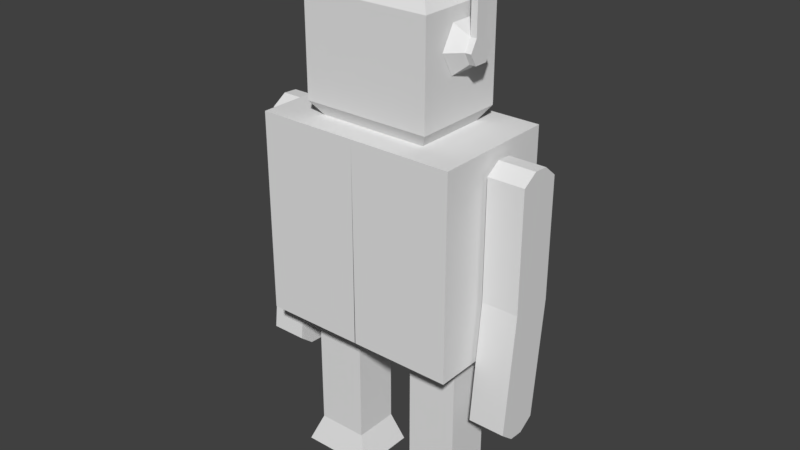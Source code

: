 # Source: robot.blend  (saved by Blender 2.79.0; exported with 4.5.12 LTS)
import bpy
from mathutils import Matrix  # noqa: F401  (used for matrix-valued properties, if any)

bpy.ops.wm.read_factory_settings(use_empty=True)
scene = bpy.context.scene
scene.name = 'Scene'

# ---- collections
col_collection_1 = bpy.data.collections.new('Collection 1'); scene.collection.children.link(col_collection_1)

# ---- materials (node trees are filled in below, after node groups)
mat_material = bpy.data.materials.new('Material')
mat_material.alpha_threshold = 0.0
mat_material.use_transparent_shadow = False
mat_material.roughness = 0.5
mat_material.line_color = (0.0, 0.0, 0.0, 1.0)

# ---- material node trees

# ---- world
world_world = bpy.data.worlds.new('World'); scene.world = world_world
world_world.color = (0.05088, 0.05088, 0.05088)
world_world.use_sun_shadow = False
world_world.sun_shadow_jitter_overblur = 0.0
world_world.cycles.sampling_method = 'MANUAL'

# ---- meshes
me_cylinder_002 = bpy.data.meshes.new('Cylinder.002')
me_cylinder_002.from_pydata([(-2.75, 0.2091, -1.216), (-2.75, 0.4, -1.016), (-2.569, 0.1046, -1.216), (-2.404, 0.2, -1.016), (-2.569, -0.1046, -1.216), (-2.404, -0.2, -1.016), (-2.75, -0.2091, -1.216), (-2.75, -0.4, -1.016), (-2.931, -0.1046, -1.216), (-3.097, -0.2, -1.016), (-2.931, 0.1046, -1.216), (-3.097, 0.2, -1.016), (-2.75, 0.2091, -1.314), (-2.569, 0.1046, -1.314), (-2.569, -0.1046, -1.314), (-2.75, -0.2091, -1.314), (-2.931, -0.1046, -1.314), (-2.931, 0.1046, -1.314), (-3.817, -0.1046, -1.216), (-3.817, 0.1046, -1.216), (-3.817, -0.1046, -1.314), (-3.817, 0.1046, -1.314), (-3.928, -0.3137, -1.118), (-3.928, 0.3137, -1.118), (-3.928, -0.3137, -1.412), (-3.928, 0.3137, -1.412), (-4.113, -0.2098, -1.167), (-4.113, 0.2098, -1.167), (-4.113, -0.2098, -1.364), (-4.113, 0.2098, -1.364)], [], [(0, 1, 3, 2), (2, 3, 5, 4), (4, 5, 7, 6), (6, 7, 9, 8), (3, 1, 11, 9, 7, 5), (8, 9, 11, 10), (10, 11, 1, 0), (2, 4, 14, 13), (12, 13, 14, 15, 16, 17), (10, 17, 21, 19), (0, 2, 13, 12), (4, 6, 15, 14), (10, 0, 12, 17), (6, 8, 16, 15), (20, 18, 22, 24), (8, 10, 19, 18), (17, 16, 20, 21), (16, 8, 18, 20), (25, 24, 28, 29), (21, 20, 24, 25), (19, 21, 25, 23), (18, 19, 23, 22), (26, 27, 29, 28), (23, 25, 29, 27), (22, 23, 27, 26), (24, 22, 26, 28)])
_uv = me_cylinder_002.uv_layers.new(name='UVMap')
_uv.uv.foreach_set('vector', [0.5263, 0.199, 0.4083, 0.1841, 0.4083, 0.0, 0.5263, 0.1027, 0.8177, 0.5689, 0.9357, 0.5133, 0.9357, 0.746, 0.8177, 0.6905, 0.7021, 0.2966, 0.5841, 0.3993, 0.5841, 0.2153, 0.7021, 0.2004, 0.7021, 0.2004, 0.5841, 0.2153, 0.5841, 0.0, 0.7021, 0.08784, 0.2042, 0.0, 0.4083, 0.1154, 0.4083, 0.3474, 0.2042, 0.4641, 0.0, 0.3487, 0.0, 0.1167, 0.4058, 0.8838, 0.2878, 0.9393, 0.2878, 0.7067, 0.4058, 0.7622, 0.5263, 0.3115, 0.4083, 0.3993, 0.4083, 0.1841, 0.5263, 0.199, 0.8177, 0.5689, 0.8177, 0.6905, 0.7599, 0.6905, 0.7599, 0.5689, 0.1718, 0.6464, 0.1718, 0.5251, 0.2785, 0.4641, 0.3852, 0.5244, 0.3852, 0.6457, 0.2785, 0.7067, 0.9411, 1.387e-07, 0.9989, 0.0, 0.9989, 0.5105, 0.9411, 0.5105, 0.5263, 0.199, 0.5263, 0.1027, 0.5841, 0.1027, 0.5841, 0.199, 0.7021, 0.2966, 0.7021, 0.2004, 0.7599, 0.2004, 0.7599, 0.2966, 0.5263, 0.3115, 0.5263, 0.199, 0.5841, 0.199, 0.5841, 0.3115, 0.7021, 0.2004, 0.7021, 0.08784, 0.7599, 0.08784, 0.7599, 0.2004, 0.7599, 0.86, 0.7599, 0.803, 0.8833, 0.746, 0.8833, 0.917, 0.7599, 0.0, 0.8833, 0.0, 0.8833, 0.5133, 0.7599, 0.5133, 0.4083, 0.3993, 0.5317, 0.3993, 0.5317, 0.9127, 0.4083, 0.9127, 0.9411, 0.5105, 0.8833, 0.5105, 0.8833, 1.387e-07, 0.9411, 0.0, 0.5919, 0.7642, 0.5919, 0.3993, 0.7035, 0.4597, 0.7035, 0.7038, 0.5317, 0.6426, 0.5317, 0.521, 0.5919, 0.3993, 0.5919, 0.7642, 0.5317, 0.8783, 0.5317, 0.8213, 0.655, 0.7642, 0.655, 0.9353, 0.1718, 0.5857, 0.1718, 0.7073, 0.1115, 0.829, 0.1115, 0.4641, 0.1718, 0.9508, 0.1718, 0.7067, 0.2878, 0.7067, 0.2878, 0.9508, 0.1167, 0.829, 0.1167, 1.0, 2.813e-07, 0.9717, 0.0, 0.8573, 0.1115, 0.4641, 0.1115, 0.829, 0.0, 0.7686, 0.0, 0.5245, 0.8833, 0.917, 0.8833, 0.746, 1.0, 0.7743, 1.0, 0.8887])
me_cylinder_002.use_remesh_preserve_volume = False
me_cylinder_002.use_remesh_preserve_attributes = False
me_cylinder_002.use_mirror_vertex_groups = False
me_cylinder_002.update()
me_cylinder = bpy.data.meshes.new('Cylinder')
me_cylinder.from_pydata([(0.0, 1.0, -0.1), (0.0, 1.0, 0.399), (0.866, 0.5, -0.1), (0.866, 0.5, 0.399), (0.866, -0.5, -0.1), (0.866, -0.5, 0.399), (-8.742e-08, -1.0, -0.1), (-8.742e-08, -1.0, 0.399), (-0.866, -0.5, -0.1), (-0.866, -0.5, 0.399), (-0.866, 0.5, -0.1), (-0.866, 0.5, 0.399)], [], [(0, 1, 3, 2), (2, 3, 5, 4), (4, 5, 7, 6), (6, 7, 9, 8), (3, 1, 11, 9, 7, 5), (8, 9, 11, 10), (10, 11, 1, 0), (0, 2, 4, 6, 8, 10)])
_uv = me_cylinder.uv_layers.new(name='UVMap')
_uv.uv.foreach_set('vector', [0.1259, 0.5714, 0.2518, 0.5714, 0.2518, 0.8571, 0.1259, 0.8571, 0.1259, 1.0, 4.512e-08, 1.0, 1.504e-08, 0.8571, 0.1259, 0.8571, 0.1259, 0.8571, 1.504e-08, 0.8571, 0.0, 0.5714, 0.1259, 0.5714, 1.0, 0.5714, 0.8741, 0.5714, 0.8741, 0.4286, 1.0, 0.4286, 0.6556, 0.0, 0.8741, 0.1429, 0.8741, 0.4286, 0.6556, 0.5714, 0.437, 0.4286, 0.437, 0.1429, 1.0, 0.4286, 0.8741, 0.4286, 0.8741, 0.1429, 1.0, 0.1429, 1.0, 0.1429, 0.8741, 0.1429, 0.8741, 0.0, 1.0, 0.0, 0.0, 0.1429, 0.2185, 0.0, 0.437, 0.1429, 0.437, 0.4286, 0.2185, 0.5714, 3.008e-08, 0.4286])
me_cylinder.use_remesh_preserve_volume = False
me_cylinder.use_remesh_preserve_attributes = False
me_cylinder.use_mirror_vertex_groups = False
me_cylinder.update()
me_cube_001 = bpy.data.meshes.new('Cube.001')
me_cube_001.from_pydata([(-2.221, -0.4462, -2.492), (-2.219, -0.237, 1.207), (-2.222, 0.236, -2.531), (-2.22, 0.4452, 1.168), (-1.648, -0.4451, -2.493), (-1.646, -0.2359, 1.206), (-1.649, 0.2371, -2.531), (-1.647, 0.4463, 1.168), (-2.222, -0.0008283, -2.684), (-2.222, -0.2282, -2.672), (-2.219, -0.0001921, 1.36), (-2.22, 0.2272, 1.347), (-1.649, -0.2271, -2.672), (-1.649, 0.0002941, -2.685), (-1.647, 0.2283, 1.347), (-1.646, 0.0009303, 1.36), (-2.22, -0.246, -0.6482), (-2.221, 0.4362, -0.6868), (-1.649, 0.4373, -0.6872), (-1.647, -0.2448, -0.6486), (-1.648, 0.2099, -0.6743), (-1.648, -0.01745, -0.6615), (-2.221, -0.01858, -0.6611), (-2.221, 0.2088, -0.6739)], [], [(23, 11, 3, 17), (17, 3, 7, 18), (21, 15, 5, 19), (19, 5, 1, 16), (9, 12, 4, 0), (15, 10, 1, 5), (7, 3, 11, 14), (14, 11, 10, 15), (2, 6, 13, 8), (8, 13, 12, 9), (18, 7, 14, 20), (20, 14, 15, 21), (16, 1, 10, 22), (22, 10, 11, 23), (9, 22, 23, 8), (0, 16, 22, 9), (13, 20, 21, 12), (6, 18, 20, 13), (4, 19, 16, 0), (12, 21, 19, 4), (2, 17, 18, 6), (8, 23, 17, 2)])
_uv = me_cube_001.uv_layers.new(name='UVMap')
_uv.uv.foreach_set('vector', [0.06951, 0.5, 0.09874, 1.0, 0.02923, 0.9587, 0.0, 0.5, 0.6503, 0.4587, 0.6503, 0.0, 0.8252, 5.904e-08, 0.8252, 0.4587, 0.3768, 0.5, 0.406, 0.0, 0.4755, 0.04128, 0.4463, 0.5, 0.6503, 0.4587, 0.6503, 0.9174, 0.4755, 0.9174, 0.4755, 0.4587, 0.8252, 0.282, 1.0, 0.282, 1.0, 0.3384, 0.8252, 0.3384, 1.0, 0.0564, 0.8252, 0.0564, 0.8252, 5.166e-08, 1.0, 0.0, 1.0, 0.1692, 0.8252, 0.1692, 0.8252, 0.1128, 1.0, 0.1128, 1.0, 0.1128, 0.8252, 0.1128, 0.8252, 0.0564, 1.0, 0.0564, 0.8252, 0.1692, 1.0, 0.1692, 1.0, 0.2256, 0.8252, 0.2256, 0.8252, 0.2256, 1.0, 0.2256, 1.0, 0.282, 0.8252, 0.282, 0.2378, 0.5, 0.267, 0.04128, 0.3365, 2.952e-08, 0.3073, 0.5, 0.3073, 0.5, 0.3365, 2.952e-08, 0.406, 0.0, 0.3768, 0.5, 0.2085, 0.5, 0.2378, 0.9587, 0.1682, 1.0, 0.139, 0.5, 0.139, 0.5, 0.1682, 1.0, 0.09874, 1.0, 0.06951, 0.5, 0.1682, 1.181e-07, 0.139, 0.5, 0.06951, 0.5, 0.09874, 0.0, 0.2378, 0.04128, 0.2085, 0.5, 0.139, 0.5, 0.1682, 1.181e-07, 0.3365, 1.0, 0.3073, 0.5, 0.3768, 0.5, 0.406, 1.0, 0.267, 0.9587, 0.2378, 0.5, 0.3073, 0.5, 0.3365, 1.0, 0.6503, 5.904e-08, 0.6503, 0.4587, 0.4755, 0.4587, 0.4755, 0.0, 0.406, 1.0, 0.3768, 0.5, 0.4463, 0.5, 0.4755, 0.9587, 0.6503, 0.9174, 0.6503, 0.4587, 0.8252, 0.4587, 0.8252, 0.9174, 0.09874, 0.0, 0.06951, 0.5, 0.0, 0.5, 0.02923, 0.04128])
me_cube_001.use_remesh_preserve_volume = False
me_cube_001.use_remesh_preserve_attributes = False
me_cube_001.use_mirror_vertex_groups = False
me_cube_001.update()
me_cube = bpy.data.meshes.new('Cube')
me_cube.from_pydata([(-0.4928, 0.3636, -1.616), (-0.4928, -0.3636, -1.616), (-1.3, -0.3636, -1.616), (-1.3, 0.3636, -1.616), (4.768e-07, 1.0, 1.526), (-6.557e-07, -1.0, 1.526), (-1.59, -1.0, 1.526), (-1.59, 1.0, 1.526), (0.005961, 1.0, -1.616), (0.005961, -1.0, -1.616), (-1.59, 1.0, -1.616), (-1.59, -1.0, -1.616), (-0.4928, 0.3636, -3.878), (-0.4928, -0.3636, -3.878), (-1.3, 0.3636, -3.878), (-1.3, -0.3636, -3.878), (-0.4928, 0.3636, -3.878), (-0.4928, -0.3636, -3.878), (-1.3, 0.3636, -3.878), (-1.3, -0.3636, -3.878), (-0.3165, 0.4858, -4.344), (-0.3165, -0.4858, -4.344), (-1.496, 0.4858, -4.344), (-1.496, -0.4858, -4.344), (4.768e-07, 1.0, 1.526), (-6.557e-07, -1.0, 1.526), (-1.59, 1.0, 1.526), (-1.59, -1.0, 1.526), (-1.272, 1.0, 1.526), (-0.9542, 1.0, 1.526), (-0.6361, 1.0, 1.526), (-0.3181, 1.0, 1.526), (2.503e-07, 0.6, 1.526), (2.384e-08, 0.2, 1.526), (-2.027e-07, -0.2, 1.526), (-4.292e-07, -0.6, 1.526), (-1.59, -0.6, 1.526), (-1.59, -0.2, 1.526), (-1.59, 0.2, 1.526), (-1.59, 0.6, 1.526), (-0.3181, -1.0, 1.526), (-0.6361, -1.0, 1.526), (-0.9542, -1.0, 1.526), (-1.272, -1.0, 1.526), (8.941e-08, 0.5782, 1.526), (-2.682e-07, -0.5782, 1.526), (-0.5301, 1.0, 1.526), (-1.06, 1.0, 1.526), (-0.5301, -1.0, 1.526), (-1.06, -1.0, 1.526), (-1.59, -0.3333, 1.526), (-1.59, 0.3333, 1.526), (-0.8617, 0.5782, 1.526), (-0.8617, -0.5782, 1.526), (1.192e-07, 0.732, 1.744), (-2.384e-07, -0.732, 1.744), (-1.012, 0.732, 1.744), (-1.012, -0.732, 1.744), (1.192e-07, 0.732, 3.303), (-2.384e-07, -0.732, 3.303), (-1.012, 0.732, 3.303), (-1.012, -0.732, 3.303), (8.941e-08, 0.5782, 3.521), (-2.682e-07, -0.5782, 3.521), (-0.8577, 0.5782, 3.521), (-0.8577, -0.5782, 3.521)], [], [(2, 3, 14, 15), (24, 4, 44, 45, 5, 25, 35, 34, 33, 32), (25, 5, 48, 49, 6, 27, 43, 42, 41, 40), (27, 6, 50, 51, 7, 26, 39, 38, 37, 36), (4, 24, 31, 30, 29, 28, 26, 7, 47, 46), (1, 0, 8, 9), (0, 3, 10, 8), (2, 1, 9, 11), (3, 2, 11, 10), (13, 15, 19, 17), (3, 0, 12, 14), (1, 2, 15, 13), (0, 1, 13, 12), (19, 18, 22, 23), (12, 13, 17, 16), (15, 14, 18, 19), (14, 12, 16, 18), (20, 21, 23, 22), (18, 16, 20, 22), (17, 19, 23, 21), (16, 17, 21, 20), (24, 8, 10, 26, 28, 29, 30, 31), (8, 24, 32, 33, 34, 35, 25, 9), (11, 27, 36, 37, 38, 39, 26, 10), (9, 25, 40, 41, 42, 43, 27, 11), (44, 52, 56, 54), (50, 6, 49, 48, 5, 45, 53, 52, 44, 4, 46, 47, 7, 51), (54, 56, 60, 58), (45, 44, 54, 55), (53, 45, 55, 57), (52, 53, 57, 56), (58, 60, 64, 62), (55, 54, 58, 59), (57, 55, 59, 61), (56, 57, 61, 60), (62, 64, 65, 63), (59, 58, 62, 63), (61, 59, 63, 65), (60, 61, 65, 64)])
_uv = me_cube.uv_layers.new(name='UVMap')
_uv.uv.foreach_set('vector', [0.878, 0.5686, 0.9747, 0.5686, 0.9747, 0.8699, 0.878, 0.8699, 0.2658, 0.4206, 0.2658, 0.4206, 0.2097, 0.4206, 0.05605, 0.4206, 0.0, 0.4206, 0.0, 0.4206, 0.05315, 0.4206, 0.1063, 0.4206, 0.1595, 0.4206, 0.2126, 0.4206, 0.4779, 0.4186, 0.4779, 0.4186, 0.4779, 0.4896, 0.4779, 0.5605, 0.4779, 0.6315, 0.4779, 0.6315, 0.4779, 0.5889, 0.4779, 0.5463, 0.4779, 0.5037, 0.4779, 0.4612, 0.4779, 0.6863, 0.4779, 0.6863, 0.4779, 0.5971, 0.4779, 0.5078, 0.4779, 0.4186, 0.4779, 0.4186, 0.4779, 0.4721, 0.4779, 0.5257, 0.4779, 0.5792, 0.4779, 0.6328, 0.4779, 0.4186, 0.4779, 0.4186, 0.4779, 0.4612, 0.4779, 0.5037, 0.4779, 0.5463, 0.4779, 0.5889, 0.4779, 0.6315, 0.4779, 0.6315, 0.4779, 0.5605, 0.4779, 0.4896, 0.6773, 0.6023, 0.6773, 0.505, 0.7436, 0.4198, 0.7436, 0.6875, 0.6773, 0.505, 0.57, 0.505, 0.5315, 0.4198, 0.7436, 0.4198, 0.57, 0.6023, 0.6773, 0.6023, 0.7436, 0.6875, 0.5315, 0.6875, 0.57, 0.505, 0.57, 0.6023, 0.5315, 0.6875, 0.5315, 0.4198, 0.0, 0.0, 0.0, 0.0, 0.0, 0.0, 0.0, 0.0, 0.2146, 0.9898, 0.1073, 0.9898, 0.1073, 0.6876, 0.2146, 0.6876, 0.1073, 0.9898, 0.0, 0.9898, 1.584e-08, 0.6876, 0.1073, 0.6876, 0.9747, 0.5686, 0.878, 0.5686, 0.878, 0.2658, 0.9747, 0.2658, 0.9422, 0.8863, 0.9422, 0.9836, 0.878, 1.0, 0.878, 0.8699, 0.0, 0.0, 0.0, 0.0, 0.0, 0.0, 0.0, 0.0, 0.0, 0.0, 0.0, 0.0, 0.0, 0.0, 0.0, 0.0, 0.0, 0.0, 0.0, 0.0, 0.0, 0.0, 0.0, 0.0, 0.7436, 0.7987, 0.8727, 0.7987, 0.8727, 0.9566, 0.7436, 0.9566, 0.4425, 0.97, 0.4425, 0.8619, 0.5053, 0.8383, 0.5053, 0.9962, 0.3797, 0.9726, 0.3797, 0.8645, 0.4425, 0.8383, 0.4425, 0.9962, 1.0, 0.01637, 1.0, 0.1137, 0.9382, 0.1301, 0.9382, 0.0, 0.2665, 0.8383, 0.2658, 0.4186, 0.4779, 0.4186, 0.4779, 0.8383, 0.4356, 0.8383, 0.3933, 0.8383, 0.3511, 0.8383, 0.3088, 0.8383, 0.2658, 0.0, 0.2658, 0.4206, 0.2126, 0.4206, 0.1595, 0.4206, 0.1063, 0.4206, 0.05315, 0.4206, 0.0, 0.4206, 4.752e-08, 3.191e-08, 0.2658, 0.4186, 0.2658, 0.0, 0.3189, 3.191e-08, 0.3721, 1.596e-08, 0.4252, 1.596e-08, 0.4784, 1.596e-08, 0.5315, 3.191e-08, 0.5315, 0.4186, 0.5315, 0.4198, 0.5323, 7.979e-08, 0.5746, 6.383e-08, 0.6168, 1.596e-08, 0.6591, 3.191e-08, 0.7014, 1.596e-08, 0.7436, 0.0, 0.7436, 0.4198, 0.878, 0.7987, 0.7636, 0.7987, 0.7436, 0.7709, 0.878, 0.7709, 0.5315, 0.7767, 0.5315, 0.6875, 0.6019, 0.6875, 0.6724, 0.6875, 0.7428, 0.6875, 0.7428, 0.7439, 0.6283, 0.7439, 0.6283, 0.8987, 0.7428, 0.8987, 0.7428, 0.9552, 0.6724, 0.9552, 0.6019, 0.9552, 0.5315, 0.9552, 0.5315, 0.866, 0.878, 0.7709, 0.7436, 0.7709, 0.7436, 0.5627, 0.878, 0.5627, 0.05605, 0.4206, 0.2097, 0.4206, 0.2301, 0.4498, 0.0356, 0.4498, 0.7636, 0.2658, 0.878, 0.2658, 0.878, 0.2936, 0.7436, 0.2936, 0.9177, 0.2658, 0.7641, 0.2658, 0.7436, 0.2387, 0.9382, 0.2387, 0.878, 0.5627, 0.7436, 0.5627, 0.7641, 0.5323, 0.878, 0.5323, 0.0356, 0.4498, 0.2301, 0.4498, 0.2301, 0.6584, 0.0356, 0.6584, 0.7436, 0.2936, 0.878, 0.2936, 0.878, 0.5018, 0.7436, 0.5018, 0.9382, 0.2387, 0.7436, 0.2387, 0.7436, 0.03109, 0.9382, 0.03109, 0.3797, 0.9931, 0.2658, 0.9931, 0.2658, 0.8383, 0.3797, 0.8383, 0.0356, 0.6584, 0.2301, 0.6584, 0.2097, 0.6876, 0.05605, 0.6876, 0.7436, 0.5018, 0.878, 0.5018, 0.878, 0.5323, 0.7641, 0.5323, 0.9382, 0.03109, 0.7436, 0.03109, 0.7641, 0.0, 0.9177, 0.0])
me_cube.materials.append(mat_material)
me_cube.use_remesh_preserve_volume = False
me_cube.use_remesh_preserve_attributes = False
me_cube.use_mirror_vertex_groups = False
me_cube.update()

# ---- objects
ob_cylinder_001 = bpy.data.objects.new('Cylinder.001', me_cylinder_002)
ob_cylinder = bpy.data.objects.new('Cylinder', me_cylinder)
ob_cube_001 = bpy.data.objects.new('Cube.001', me_cube_001)
ob_cube = bpy.data.objects.new('Cube', me_cube)

# ---- transforms, parenting, visibility, modifiers, constraints
ob_cylinder_001.location = (0.0, 0.0, 0.0)
ob_cylinder_001.rotation_euler = (0.0, 1.571, 0.0)
ob_cylinder_001.lineart.crease_threshold = 0.0
_m = ob_cylinder_001.modifiers.new('Mirror', 'MIRROR')
_m.use_axis = (False, False, True)
ob_cylinder.location = (0.0, 0.0, 3.575)
ob_cylinder.scale = (0.4481, 0.4481, 0.4481)
ob_cylinder.lineart.crease_threshold = 0.0
ob_cube_001.location = (0.0, 0.0, 0.0)
ob_cube_001.lineart.crease_threshold = 0.0
_m = ob_cube_001.modifiers.new('Mirror', 'MIRROR')
ob_cube.location = (0.0, 0.0, 0.0)
ob_cube.lock_rotations_4d = False
ob_cube.empty_display_type = 'ARROWS'
ob_cube.lineart.crease_threshold = 0.0
_m = ob_cube.modifiers.new('Mirror', 'MIRROR')

# ---- collection membership
col_collection_1.objects.link(ob_cylinder_001)
col_collection_1.objects.link(ob_cylinder)
col_collection_1.objects.link(ob_cube_001)
col_collection_1.objects.link(ob_cube)

# ---- scene / render settings (as saved in the file)
scene.frame_start = 1; scene.frame_end = 250; scene.frame_set(1)
scene.render.engine = 'BLENDER_EEVEE_NEXT'
scene.render.resolution_percentage = 50
scene.render.dither_intensity = 0.0
scene.cycles.use_denoising = False
scene.cycles.samples = 128
scene.cycles.sampling_pattern = 'TABULATED_SOBOL'
scene.cycles.use_adaptive_sampling = False
scene.cycles.use_light_tree = False
scene.cycles.blur_glossy = 0.0
scene.cycles.sample_clamp_indirect = 0.0
scene.view_settings.view_transform = 'Standard'
bpy.context.view_layer.update()

# ---- added for rendering (the .blend has no active camera and no usable light): camera, sun
cam_auto = bpy.data.cameras.new('AutoCamera')
cam_auto.lens = 50.0
cam_auto.sensor_width = 36.0
cam_auto.clip_end = 1000.0
ob_auto_camera = bpy.data.objects.new('AutoCamera', cam_auto)
scene.collection.objects.link(ob_auto_camera)
ob_auto_camera.location = (9.03128, -10.8375, 7.10981)
ob_auto_camera.rotation_euler = (1.09748, -7.21219e-08, 0.694738)
scene.camera = ob_auto_camera
light_auto_sun = bpy.data.lights.new('AutoSun', 'SUN')
light_auto_sun.energy = 3.0
light_auto_sun.angle = 0.0523599
ob_auto_sun = bpy.data.objects.new('AutoSun', light_auto_sun)
scene.collection.objects.link(ob_auto_sun)
ob_auto_sun.rotation_euler = (0.872665, 0.174533, 0.523599)
bpy.context.view_layer.update()
